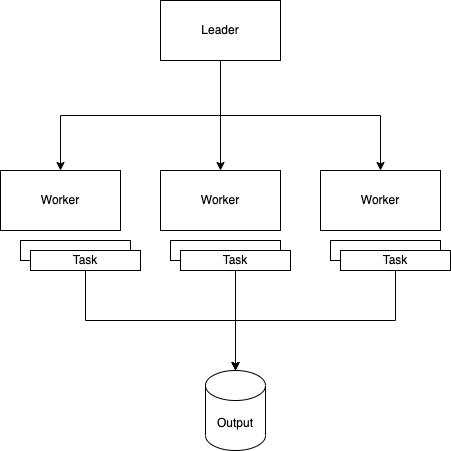

The diagram above was exported from draw.io. Its source (the exported page's mxGraphModel, read from the mxfile embedded in the PNG):
<mxGraphModel dx="1234" dy="1156" grid="1" gridSize="10" guides="1" tooltips="1" connect="1" arrows="1" fold="1" page="1" pageScale="1" pageWidth="850" pageHeight="1100" math="0" shadow="0">
  <root>
    <mxCell id="0" />
    <mxCell id="1" parent="0" />
    <mxCell id="XXX4deDtFOG7z-5BDPPj-20" style="edgeStyle=orthogonalEdgeStyle;rounded=0;orthogonalLoop=1;jettySize=auto;html=1;exitX=0.5;exitY=1;exitDx=0;exitDy=0;" edge="1" parent="1" source="XXX4deDtFOG7z-5BDPPj-1" target="XXX4deDtFOG7z-5BDPPj-2">
      <mxGeometry relative="1" as="geometry" />
    </mxCell>
    <mxCell id="XXX4deDtFOG7z-5BDPPj-21" style="edgeStyle=orthogonalEdgeStyle;rounded=0;orthogonalLoop=1;jettySize=auto;html=1;exitX=0.5;exitY=1;exitDx=0;exitDy=0;" edge="1" parent="1" source="XXX4deDtFOG7z-5BDPPj-1" target="XXX4deDtFOG7z-5BDPPj-3">
      <mxGeometry relative="1" as="geometry" />
    </mxCell>
    <mxCell id="XXX4deDtFOG7z-5BDPPj-22" style="edgeStyle=orthogonalEdgeStyle;rounded=0;orthogonalLoop=1;jettySize=auto;html=1;exitX=0.5;exitY=1;exitDx=0;exitDy=0;entryX=0.5;entryY=0;entryDx=0;entryDy=0;" edge="1" parent="1" source="XXX4deDtFOG7z-5BDPPj-1" target="XXX4deDtFOG7z-5BDPPj-4">
      <mxGeometry relative="1" as="geometry" />
    </mxCell>
    <mxCell id="XXX4deDtFOG7z-5BDPPj-1" value="Leader" style="rounded=0;whiteSpace=wrap;html=1;" vertex="1" parent="1">
      <mxGeometry x="340" y="240" width="120" height="60" as="geometry" />
    </mxCell>
    <mxCell id="XXX4deDtFOG7z-5BDPPj-2" value="Worker" style="rounded=0;whiteSpace=wrap;html=1;" vertex="1" parent="1">
      <mxGeometry x="180" y="410" width="120" height="60" as="geometry" />
    </mxCell>
    <mxCell id="XXX4deDtFOG7z-5BDPPj-3" value="Worker" style="rounded=0;whiteSpace=wrap;html=1;" vertex="1" parent="1">
      <mxGeometry x="340" y="410" width="120" height="60" as="geometry" />
    </mxCell>
    <mxCell id="XXX4deDtFOG7z-5BDPPj-4" value="Worker" style="rounded=0;whiteSpace=wrap;html=1;" vertex="1" parent="1">
      <mxGeometry x="500" y="410" width="120" height="60" as="geometry" />
    </mxCell>
    <mxCell id="XXX4deDtFOG7z-5BDPPj-9" value="" style="group" vertex="1" connectable="0" parent="1">
      <mxGeometry x="200" y="480" width="120" height="30" as="geometry" />
    </mxCell>
    <mxCell id="XXX4deDtFOG7z-5BDPPj-7" value="" style="rounded=0;whiteSpace=wrap;html=1;" vertex="1" parent="XXX4deDtFOG7z-5BDPPj-9">
      <mxGeometry width="110" height="20" as="geometry" />
    </mxCell>
    <mxCell id="XXX4deDtFOG7z-5BDPPj-8" value="Task" style="rounded=0;whiteSpace=wrap;html=1;" vertex="1" parent="XXX4deDtFOG7z-5BDPPj-9">
      <mxGeometry x="10" y="10" width="110" height="20" as="geometry" />
    </mxCell>
    <mxCell id="XXX4deDtFOG7z-5BDPPj-14" value="" style="group" vertex="1" connectable="0" parent="1">
      <mxGeometry x="350" y="480" width="120" height="30" as="geometry" />
    </mxCell>
    <mxCell id="XXX4deDtFOG7z-5BDPPj-15" value="" style="rounded=0;whiteSpace=wrap;html=1;" vertex="1" parent="XXX4deDtFOG7z-5BDPPj-14">
      <mxGeometry width="110" height="20" as="geometry" />
    </mxCell>
    <mxCell id="XXX4deDtFOG7z-5BDPPj-16" value="Task" style="rounded=0;whiteSpace=wrap;html=1;" vertex="1" parent="XXX4deDtFOG7z-5BDPPj-14">
      <mxGeometry x="10" y="10" width="110" height="20" as="geometry" />
    </mxCell>
    <mxCell id="XXX4deDtFOG7z-5BDPPj-17" value="" style="group" vertex="1" connectable="0" parent="1">
      <mxGeometry x="510" y="480" width="120" height="30" as="geometry" />
    </mxCell>
    <mxCell id="XXX4deDtFOG7z-5BDPPj-18" value="" style="rounded=0;whiteSpace=wrap;html=1;" vertex="1" parent="XXX4deDtFOG7z-5BDPPj-17">
      <mxGeometry width="110" height="20" as="geometry" />
    </mxCell>
    <mxCell id="XXX4deDtFOG7z-5BDPPj-19" value="Task" style="rounded=0;whiteSpace=wrap;html=1;" vertex="1" parent="XXX4deDtFOG7z-5BDPPj-17">
      <mxGeometry x="10" y="10" width="110" height="20" as="geometry" />
    </mxCell>
    <mxCell id="XXX4deDtFOG7z-5BDPPj-23" value="Output" style="shape=cylinder3;whiteSpace=wrap;html=1;boundedLbl=1;backgroundOutline=1;size=15;" vertex="1" parent="1">
      <mxGeometry x="385" y="610" width="60" height="80" as="geometry" />
    </mxCell>
    <mxCell id="XXX4deDtFOG7z-5BDPPj-24" style="edgeStyle=orthogonalEdgeStyle;rounded=0;orthogonalLoop=1;jettySize=auto;html=1;exitX=0.5;exitY=1;exitDx=0;exitDy=0;" edge="1" parent="1" source="XXX4deDtFOG7z-5BDPPj-8" target="XXX4deDtFOG7z-5BDPPj-23">
      <mxGeometry relative="1" as="geometry" />
    </mxCell>
    <mxCell id="XXX4deDtFOG7z-5BDPPj-25" style="edgeStyle=orthogonalEdgeStyle;rounded=0;orthogonalLoop=1;jettySize=auto;html=1;exitX=0.5;exitY=1;exitDx=0;exitDy=0;" edge="1" parent="1" source="XXX4deDtFOG7z-5BDPPj-16" target="XXX4deDtFOG7z-5BDPPj-23">
      <mxGeometry relative="1" as="geometry" />
    </mxCell>
    <mxCell id="XXX4deDtFOG7z-5BDPPj-26" style="edgeStyle=orthogonalEdgeStyle;rounded=0;orthogonalLoop=1;jettySize=auto;html=1;exitX=0.5;exitY=1;exitDx=0;exitDy=0;entryX=0.5;entryY=0;entryDx=0;entryDy=0;entryPerimeter=0;" edge="1" parent="1" source="XXX4deDtFOG7z-5BDPPj-19" target="XXX4deDtFOG7z-5BDPPj-23">
      <mxGeometry relative="1" as="geometry" />
    </mxCell>
  </root>
</mxGraphModel>